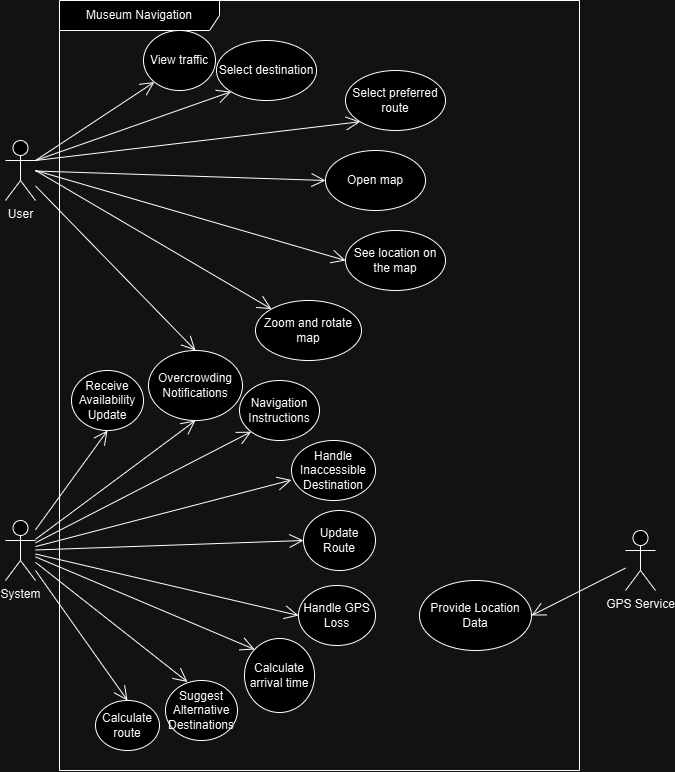

The diagram above was exported from draw.io. Its source (the exported page's mxGraphModel, read from the mxfile embedded in the PNG):
<mxGraphModel dx="2150" dy="2097" grid="1" gridSize="10" guides="1" tooltips="1" connect="1" arrows="1" fold="1" page="1" pageScale="1" pageWidth="827" pageHeight="1169" math="0" shadow="0">
  <root>
    <mxCell id="0" />
    <mxCell id="1" parent="0" />
    <mxCell id="xxnfUtCZBif7c-njbAb_-1" value="&lt;div&gt;Museum Navigation&lt;/div&gt;" style="shape=umlFrame;whiteSpace=wrap;html=1;pointerEvents=0;recursiveResize=0;container=1;collapsible=0;width=160;" vertex="1" parent="1">
      <mxGeometry x="154" y="-450" width="520" height="770" as="geometry" />
    </mxCell>
    <mxCell id="xxnfUtCZBif7c-njbAb_-9" value="Open map" style="ellipse;whiteSpace=wrap;html=1;" vertex="1" parent="xxnfUtCZBif7c-njbAb_-1">
      <mxGeometry x="266" y="150" width="100" height="60" as="geometry" />
    </mxCell>
    <mxCell id="xxnfUtCZBif7c-njbAb_-10" value="See location on the map" style="ellipse;whiteSpace=wrap;html=1;" vertex="1" parent="xxnfUtCZBif7c-njbAb_-1">
      <mxGeometry x="286" y="230" width="100" height="60" as="geometry" />
    </mxCell>
    <mxCell id="xxnfUtCZBif7c-njbAb_-13" value="Select destination" style="ellipse;whiteSpace=wrap;html=1;" vertex="1" parent="xxnfUtCZBif7c-njbAb_-1">
      <mxGeometry x="157" y="40" width="100" height="60" as="geometry" />
    </mxCell>
    <mxCell id="xxnfUtCZBif7c-njbAb_-14" value="Select preferred route" style="ellipse;whiteSpace=wrap;html=1;" vertex="1" parent="xxnfUtCZBif7c-njbAb_-1">
      <mxGeometry x="286" y="70" width="100" height="60" as="geometry" />
    </mxCell>
    <mxCell id="xxnfUtCZBif7c-njbAb_-17" value="Zoom and rotate map" style="ellipse;whiteSpace=wrap;html=1;" vertex="1" parent="xxnfUtCZBif7c-njbAb_-1">
      <mxGeometry x="196" y="300" width="106" height="60" as="geometry" />
    </mxCell>
    <mxCell id="xxnfUtCZBif7c-njbAb_-22" value="Provide Location Data" style="ellipse;whiteSpace=wrap;html=1;" vertex="1" parent="xxnfUtCZBif7c-njbAb_-1">
      <mxGeometry x="360" y="580" width="112" height="70" as="geometry" />
    </mxCell>
    <mxCell id="xxnfUtCZBif7c-njbAb_-27" value="Calculate arrival time" style="ellipse;whiteSpace=wrap;html=1;direction=south;" vertex="1" parent="xxnfUtCZBif7c-njbAb_-1">
      <mxGeometry x="185" y="638" width="70" height="74" as="geometry" />
    </mxCell>
    <mxCell id="xxnfUtCZBif7c-njbAb_-28" value="Calculate route" style="ellipse;whiteSpace=wrap;html=1;" vertex="1" parent="xxnfUtCZBif7c-njbAb_-1">
      <mxGeometry x="36" y="700" width="64" height="50" as="geometry" />
    </mxCell>
    <mxCell id="xxnfUtCZBif7c-njbAb_-29" value="Handle GPS Loss" style="ellipse;whiteSpace=wrap;html=1;" vertex="1" parent="xxnfUtCZBif7c-njbAb_-1">
      <mxGeometry x="239" y="585" width="77" height="60" as="geometry" />
    </mxCell>
    <mxCell id="xxnfUtCZBif7c-njbAb_-30" value="Navigation Instructions" style="ellipse;whiteSpace=wrap;html=1;" vertex="1" parent="xxnfUtCZBif7c-njbAb_-1">
      <mxGeometry x="180" y="380" width="80" height="60" as="geometry" />
    </mxCell>
    <mxCell id="xxnfUtCZBif7c-njbAb_-33" value="Handle Inaccessible Destination" style="ellipse;whiteSpace=wrap;html=1;" vertex="1" parent="xxnfUtCZBif7c-njbAb_-1">
      <mxGeometry x="232" y="440" width="84" height="60" as="geometry" />
    </mxCell>
    <mxCell id="xxnfUtCZBif7c-njbAb_-34" value="Update Route" style="ellipse;whiteSpace=wrap;html=1;" vertex="1" parent="xxnfUtCZBif7c-njbAb_-1">
      <mxGeometry x="244" y="510" width="72" height="60" as="geometry" />
    </mxCell>
    <mxCell id="xxnfUtCZBif7c-njbAb_-35" value="Receive Availability Update" style="ellipse;whiteSpace=wrap;html=1;" vertex="1" parent="xxnfUtCZBif7c-njbAb_-1">
      <mxGeometry x="12" y="370" width="72" height="60" as="geometry" />
    </mxCell>
    <mxCell id="xxnfUtCZBif7c-njbAb_-36" value="Suggest Alternative Destinations" style="ellipse;whiteSpace=wrap;html=1;" vertex="1" parent="xxnfUtCZBif7c-njbAb_-1">
      <mxGeometry x="106" y="680" width="72" height="60" as="geometry" />
    </mxCell>
    <mxCell id="xxnfUtCZBif7c-njbAb_-37" value="Overcrowding Notifications" style="ellipse;whiteSpace=wrap;html=1;" vertex="1" parent="xxnfUtCZBif7c-njbAb_-1">
      <mxGeometry x="89" y="350" width="94" height="70" as="geometry" />
    </mxCell>
    <mxCell id="xxnfUtCZBif7c-njbAb_-51" value="View traffic" style="ellipse;whiteSpace=wrap;html=1;" vertex="1" parent="xxnfUtCZBif7c-njbAb_-1">
      <mxGeometry x="84" y="30" width="72" height="60" as="geometry" />
    </mxCell>
    <mxCell id="xxnfUtCZBif7c-njbAb_-2" value="User" style="shape=umlActor;verticalLabelPosition=bottom;verticalAlign=top;html=1;" vertex="1" parent="1">
      <mxGeometry x="100" y="-310" width="30" height="60" as="geometry" />
    </mxCell>
    <mxCell id="xxnfUtCZBif7c-njbAb_-3" value="System" style="shape=umlActor;verticalLabelPosition=bottom;verticalAlign=top;html=1;" vertex="1" parent="1">
      <mxGeometry x="100" y="70" width="30" height="60" as="geometry" />
    </mxCell>
    <mxCell id="xxnfUtCZBif7c-njbAb_-21" value="GPS Service" style="shape=umlActor;verticalLabelPosition=bottom;verticalAlign=top;html=1;" vertex="1" parent="1">
      <mxGeometry x="720" y="80" width="30" height="60" as="geometry" />
    </mxCell>
    <mxCell id="xxnfUtCZBif7c-njbAb_-26" value="" style="endArrow=open;endFill=1;endSize=12;html=1;rounded=0;entryX=1;entryY=0.5;entryDx=0;entryDy=0;" edge="1" parent="1" source="xxnfUtCZBif7c-njbAb_-21" target="xxnfUtCZBif7c-njbAb_-22">
      <mxGeometry width="160" relative="1" as="geometry">
        <mxPoint x="420" y="140" as="sourcePoint" />
        <mxPoint x="580" y="140" as="targetPoint" />
      </mxGeometry>
    </mxCell>
    <mxCell id="xxnfUtCZBif7c-njbAb_-38" value="" style="endArrow=open;endFill=1;endSize=12;html=1;rounded=0;entryX=0.5;entryY=1;entryDx=0;entryDy=0;" edge="1" parent="1" source="xxnfUtCZBif7c-njbAb_-3" target="xxnfUtCZBif7c-njbAb_-35">
      <mxGeometry width="160" relative="1" as="geometry">
        <mxPoint x="280" y="20" as="sourcePoint" />
        <mxPoint x="440" y="20" as="targetPoint" />
      </mxGeometry>
    </mxCell>
    <mxCell id="xxnfUtCZBif7c-njbAb_-39" value="" style="endArrow=open;endFill=1;endSize=12;html=1;rounded=0;entryX=0.5;entryY=1;entryDx=0;entryDy=0;" edge="1" parent="1" source="xxnfUtCZBif7c-njbAb_-3" target="xxnfUtCZBif7c-njbAb_-37">
      <mxGeometry width="160" relative="1" as="geometry">
        <mxPoint x="140" y="89" as="sourcePoint" />
        <mxPoint x="212" y="-10" as="targetPoint" />
      </mxGeometry>
    </mxCell>
    <mxCell id="xxnfUtCZBif7c-njbAb_-40" value="" style="endArrow=open;endFill=1;endSize=12;html=1;rounded=0;entryX=0;entryY=1;entryDx=0;entryDy=0;" edge="1" parent="1" source="xxnfUtCZBif7c-njbAb_-3" target="xxnfUtCZBif7c-njbAb_-30">
      <mxGeometry width="160" relative="1" as="geometry">
        <mxPoint x="150" y="99" as="sourcePoint" />
        <mxPoint x="222" as="targetPoint" />
      </mxGeometry>
    </mxCell>
    <mxCell id="xxnfUtCZBif7c-njbAb_-41" value="" style="endArrow=open;endFill=1;endSize=12;html=1;rounded=0;entryX=0;entryY=0.658;entryDx=0;entryDy=0;entryPerimeter=0;" edge="1" parent="1" source="xxnfUtCZBif7c-njbAb_-3" target="xxnfUtCZBif7c-njbAb_-33">
      <mxGeometry width="160" relative="1" as="geometry">
        <mxPoint x="160" y="109" as="sourcePoint" />
        <mxPoint x="232" y="10" as="targetPoint" />
      </mxGeometry>
    </mxCell>
    <mxCell id="xxnfUtCZBif7c-njbAb_-42" value="" style="endArrow=open;endFill=1;endSize=12;html=1;rounded=0;entryX=0;entryY=0.5;entryDx=0;entryDy=0;" edge="1" parent="1" source="xxnfUtCZBif7c-njbAb_-3" target="xxnfUtCZBif7c-njbAb_-34">
      <mxGeometry width="160" relative="1" as="geometry">
        <mxPoint x="170" y="119" as="sourcePoint" />
        <mxPoint x="242" y="20" as="targetPoint" />
      </mxGeometry>
    </mxCell>
    <mxCell id="xxnfUtCZBif7c-njbAb_-43" value="" style="endArrow=open;endFill=1;endSize=12;html=1;rounded=0;entryX=0;entryY=0.5;entryDx=0;entryDy=0;" edge="1" parent="1" source="xxnfUtCZBif7c-njbAb_-3" target="xxnfUtCZBif7c-njbAb_-29">
      <mxGeometry width="160" relative="1" as="geometry">
        <mxPoint x="180" y="129" as="sourcePoint" />
        <mxPoint x="252" y="30" as="targetPoint" />
      </mxGeometry>
    </mxCell>
    <mxCell id="xxnfUtCZBif7c-njbAb_-44" value="" style="endArrow=open;endFill=1;endSize=12;html=1;rounded=0;entryX=0;entryY=1;entryDx=0;entryDy=0;" edge="1" parent="1" source="xxnfUtCZBif7c-njbAb_-3" target="xxnfUtCZBif7c-njbAb_-27">
      <mxGeometry width="160" relative="1" as="geometry">
        <mxPoint x="190" y="139" as="sourcePoint" />
        <mxPoint x="262" y="40" as="targetPoint" />
      </mxGeometry>
    </mxCell>
    <mxCell id="xxnfUtCZBif7c-njbAb_-45" value="" style="endArrow=open;endFill=1;endSize=12;html=1;rounded=0;entryX=0.306;entryY=0.025;entryDx=0;entryDy=0;entryPerimeter=0;" edge="1" parent="1" source="xxnfUtCZBif7c-njbAb_-3" target="xxnfUtCZBif7c-njbAb_-36">
      <mxGeometry width="160" relative="1" as="geometry">
        <mxPoint x="200" y="149" as="sourcePoint" />
        <mxPoint x="272" y="50" as="targetPoint" />
      </mxGeometry>
    </mxCell>
    <mxCell id="xxnfUtCZBif7c-njbAb_-46" value="" style="endArrow=open;endFill=1;endSize=12;html=1;rounded=0;entryX=0.5;entryY=0;entryDx=0;entryDy=0;" edge="1" parent="1" target="xxnfUtCZBif7c-njbAb_-28">
      <mxGeometry width="160" relative="1" as="geometry">
        <mxPoint x="130" y="120" as="sourcePoint" />
        <mxPoint x="282" y="60" as="targetPoint" />
      </mxGeometry>
    </mxCell>
    <mxCell id="xxnfUtCZBif7c-njbAb_-49" value="" style="endArrow=open;endFill=1;endSize=12;html=1;rounded=0;entryX=0.5;entryY=0;entryDx=0;entryDy=0;" edge="1" parent="1" source="xxnfUtCZBif7c-njbAb_-2" target="xxnfUtCZBif7c-njbAb_-37">
      <mxGeometry width="160" relative="1" as="geometry">
        <mxPoint x="100" y="-111" as="sourcePoint" />
        <mxPoint x="172" y="-210" as="targetPoint" />
      </mxGeometry>
    </mxCell>
    <mxCell id="xxnfUtCZBif7c-njbAb_-52" value="" style="endArrow=open;endFill=1;endSize=12;html=1;rounded=0;exitX=1;exitY=0.3333333333333333;exitDx=0;exitDy=0;exitPerimeter=0;entryX=0;entryY=1;entryDx=0;entryDy=0;" edge="1" parent="1" source="xxnfUtCZBif7c-njbAb_-2" target="xxnfUtCZBif7c-njbAb_-51">
      <mxGeometry width="160" relative="1" as="geometry">
        <mxPoint x="170" y="-230" as="sourcePoint" />
        <mxPoint x="330" y="-230" as="targetPoint" />
      </mxGeometry>
    </mxCell>
    <mxCell id="xxnfUtCZBif7c-njbAb_-53" value="" style="endArrow=open;endFill=1;endSize=12;html=1;rounded=0;entryX=0;entryY=0.5;entryDx=0;entryDy=0;" edge="1" parent="1" source="xxnfUtCZBif7c-njbAb_-2" target="xxnfUtCZBif7c-njbAb_-9">
      <mxGeometry width="160" relative="1" as="geometry">
        <mxPoint x="140" y="-280" as="sourcePoint" />
        <mxPoint x="259" y="-358" as="targetPoint" />
      </mxGeometry>
    </mxCell>
    <mxCell id="xxnfUtCZBif7c-njbAb_-54" value="" style="endArrow=open;endFill=1;endSize=12;html=1;rounded=0;exitX=1;exitY=0.3333333333333333;exitDx=0;exitDy=0;exitPerimeter=0;entryX=0;entryY=1;entryDx=0;entryDy=0;" edge="1" parent="1" source="xxnfUtCZBif7c-njbAb_-2" target="xxnfUtCZBif7c-njbAb_-13">
      <mxGeometry width="160" relative="1" as="geometry">
        <mxPoint x="150" y="-270" as="sourcePoint" />
        <mxPoint x="269" y="-348" as="targetPoint" />
      </mxGeometry>
    </mxCell>
    <mxCell id="xxnfUtCZBif7c-njbAb_-55" value="" style="endArrow=open;endFill=1;endSize=12;html=1;rounded=0;entryX=0;entryY=1;entryDx=0;entryDy=0;" edge="1" parent="1" target="xxnfUtCZBif7c-njbAb_-14">
      <mxGeometry width="160" relative="1" as="geometry">
        <mxPoint x="130" y="-290" as="sourcePoint" />
        <mxPoint x="279" y="-338" as="targetPoint" />
      </mxGeometry>
    </mxCell>
    <mxCell id="xxnfUtCZBif7c-njbAb_-56" value="" style="endArrow=open;endFill=1;endSize=12;html=1;rounded=0;entryX=0;entryY=0;entryDx=0;entryDy=0;" edge="1" parent="1" target="xxnfUtCZBif7c-njbAb_-17">
      <mxGeometry width="160" relative="1" as="geometry">
        <mxPoint x="130" y="-280" as="sourcePoint" />
        <mxPoint x="289" y="-328" as="targetPoint" />
      </mxGeometry>
    </mxCell>
    <mxCell id="xxnfUtCZBif7c-njbAb_-57" value="" style="endArrow=open;endFill=1;endSize=12;html=1;rounded=0;entryX=0;entryY=0.5;entryDx=0;entryDy=0;" edge="1" parent="1" target="xxnfUtCZBif7c-njbAb_-10">
      <mxGeometry width="160" relative="1" as="geometry">
        <mxPoint x="130" y="-280" as="sourcePoint" />
        <mxPoint x="299" y="-318" as="targetPoint" />
      </mxGeometry>
    </mxCell>
  </root>
</mxGraphModel>